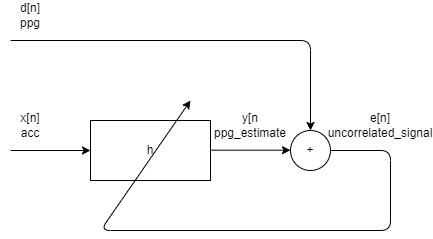

The diagram above was exported from draw.io. Its source (the exported page's mxGraphModel, read from the mxfile embedded in the PNG):
<mxGraphModel dx="626" dy="599" grid="1" gridSize="10" guides="1" tooltips="1" connect="1" arrows="1" fold="1" page="1" pageScale="1" pageWidth="850" pageHeight="1100" math="0" shadow="0">
  <root>
    <mxCell id="0" />
    <mxCell id="1" parent="0" />
    <mxCell id="2" value="h" style="rounded=0;whiteSpace=wrap;html=1;" vertex="1" parent="1">
      <mxGeometry x="320" y="340" width="120" height="60" as="geometry" />
    </mxCell>
    <mxCell id="4" value="" style="endArrow=classic;html=1;" edge="1" parent="1">
      <mxGeometry width="50" height="50" relative="1" as="geometry">
        <mxPoint x="240" y="370" as="sourcePoint" />
        <mxPoint x="320" y="370" as="targetPoint" />
      </mxGeometry>
    </mxCell>
    <mxCell id="5" value="" style="endArrow=classic;html=1;" edge="1" parent="1">
      <mxGeometry width="50" height="50" relative="1" as="geometry">
        <mxPoint x="440" y="369.67" as="sourcePoint" />
        <mxPoint x="520" y="369.67" as="targetPoint" />
      </mxGeometry>
    </mxCell>
    <mxCell id="6" value="+" style="ellipse;whiteSpace=wrap;html=1;aspect=fixed;" vertex="1" parent="1">
      <mxGeometry x="520" y="350" width="40" height="40" as="geometry" />
    </mxCell>
    <mxCell id="7" value="" style="endArrow=classic;html=1;entryX=0.5;entryY=0;entryDx=0;entryDy=0;" edge="1" parent="1" target="6">
      <mxGeometry width="50" height="50" relative="1" as="geometry">
        <mxPoint x="240" y="260" as="sourcePoint" />
        <mxPoint x="390" y="350" as="targetPoint" />
        <Array as="points">
          <mxPoint x="540" y="260" />
        </Array>
      </mxGeometry>
    </mxCell>
    <mxCell id="8" value="x[n]&lt;br&gt;acc" style="text;html=1;strokeColor=none;fillColor=none;align=center;verticalAlign=middle;whiteSpace=wrap;rounded=0;" vertex="1" parent="1">
      <mxGeometry x="230" y="330" width="60" height="30" as="geometry" />
    </mxCell>
    <mxCell id="9" value="d[n]&lt;br&gt;ppg" style="text;html=1;strokeColor=none;fillColor=none;align=center;verticalAlign=middle;whiteSpace=wrap;rounded=0;" vertex="1" parent="1">
      <mxGeometry x="230" y="220" width="60" height="30" as="geometry" />
    </mxCell>
    <mxCell id="12" value="e[n]&lt;br&gt;uncorrelated_signal" style="text;html=1;strokeColor=none;fillColor=none;align=center;verticalAlign=middle;whiteSpace=wrap;rounded=0;" vertex="1" parent="1">
      <mxGeometry x="570" y="330" width="80" height="30" as="geometry" />
    </mxCell>
    <mxCell id="13" value="y[n&lt;br&gt;ppg_estimate" style="text;html=1;strokeColor=none;fillColor=none;align=center;verticalAlign=middle;whiteSpace=wrap;rounded=0;" vertex="1" parent="1">
      <mxGeometry x="440" y="330" width="80" height="30" as="geometry" />
    </mxCell>
    <mxCell id="15" value="" style="endArrow=classic;html=1;" edge="1" parent="1">
      <mxGeometry width="50" height="50" relative="1" as="geometry">
        <mxPoint x="560" y="370" as="sourcePoint" />
        <mxPoint x="420" y="320" as="targetPoint" />
        <Array as="points">
          <mxPoint x="620" y="370" />
          <mxPoint x="620" y="450" />
          <mxPoint x="330" y="450" />
        </Array>
      </mxGeometry>
    </mxCell>
  </root>
</mxGraphModel>